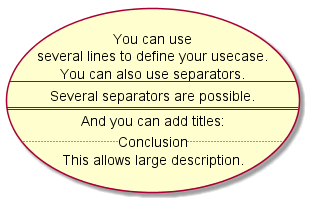

The diagram above was rendered by PlantUML. Its source (embedded in the PNG):
@startuml -->

usecase UC1 as "You can use
several lines to define your usecase.
You can also use separators.
--
Several separators are possible.
==
And you can add titles:
..Conclusion..
This allows large description."

@enduml